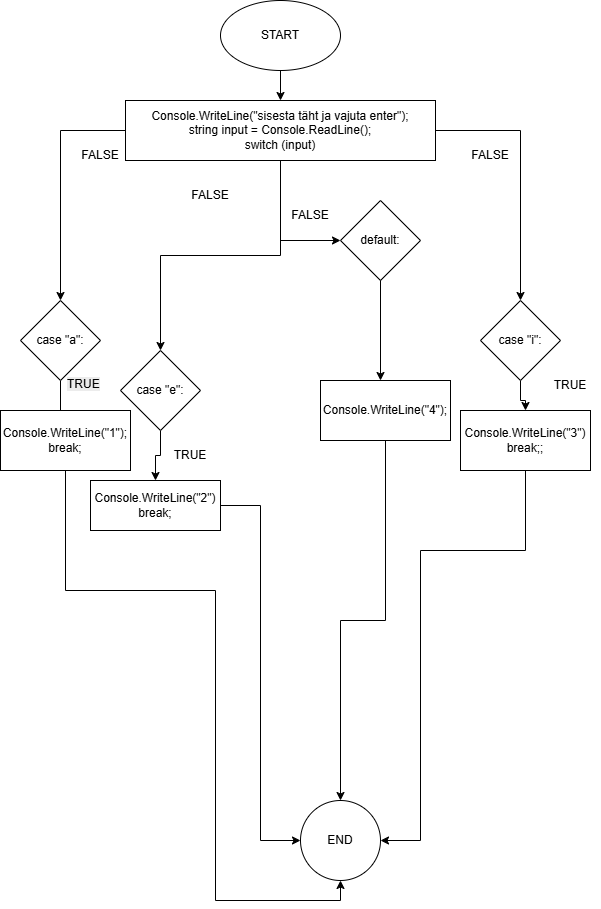

The diagram above was exported from draw.io. Its source (the exported page's mxGraphModel, read from the mxfile embedded in the PNG):
<mxGraphModel dx="2066" dy="1137" grid="1" gridSize="10" guides="1" tooltips="1" connect="1" arrows="1" fold="1" page="1" pageScale="1" pageWidth="850" pageHeight="1100" math="0" shadow="0">
  <root>
    <mxCell id="0" />
    <mxCell id="1" parent="0" />
    <mxCell id="ke1o55sUt9C5t8ypjcf3-3" style="edgeStyle=orthogonalEdgeStyle;rounded=0;orthogonalLoop=1;jettySize=auto;html=1;entryX=0.5;entryY=0;entryDx=0;entryDy=0;" edge="1" parent="1" source="ke1o55sUt9C5t8ypjcf3-1" target="ke1o55sUt9C5t8ypjcf3-2">
      <mxGeometry relative="1" as="geometry" />
    </mxCell>
    <mxCell id="ke1o55sUt9C5t8ypjcf3-1" value="START" style="ellipse;whiteSpace=wrap;html=1;" vertex="1" parent="1">
      <mxGeometry x="360" y="20" width="120" height="70" as="geometry" />
    </mxCell>
    <mxCell id="ke1o55sUt9C5t8ypjcf3-30" style="edgeStyle=orthogonalEdgeStyle;rounded=0;orthogonalLoop=1;jettySize=auto;html=1;entryX=0.5;entryY=0;entryDx=0;entryDy=0;" edge="1" parent="1" source="ke1o55sUt9C5t8ypjcf3-2" target="ke1o55sUt9C5t8ypjcf3-8">
      <mxGeometry relative="1" as="geometry" />
    </mxCell>
    <mxCell id="ke1o55sUt9C5t8ypjcf3-31" style="edgeStyle=orthogonalEdgeStyle;rounded=0;orthogonalLoop=1;jettySize=auto;html=1;entryX=0.5;entryY=0;entryDx=0;entryDy=0;" edge="1" parent="1" source="ke1o55sUt9C5t8ypjcf3-2" target="ke1o55sUt9C5t8ypjcf3-16">
      <mxGeometry relative="1" as="geometry" />
    </mxCell>
    <mxCell id="ke1o55sUt9C5t8ypjcf3-32" style="edgeStyle=orthogonalEdgeStyle;rounded=0;orthogonalLoop=1;jettySize=auto;html=1;entryX=0.5;entryY=0;entryDx=0;entryDy=0;" edge="1" parent="1" source="ke1o55sUt9C5t8ypjcf3-2" target="ke1o55sUt9C5t8ypjcf3-22">
      <mxGeometry relative="1" as="geometry" />
    </mxCell>
    <mxCell id="ke1o55sUt9C5t8ypjcf3-43" style="edgeStyle=orthogonalEdgeStyle;rounded=0;orthogonalLoop=1;jettySize=auto;html=1;entryX=0;entryY=0.5;entryDx=0;entryDy=0;" edge="1" parent="1" source="ke1o55sUt9C5t8ypjcf3-2" target="ke1o55sUt9C5t8ypjcf3-29">
      <mxGeometry relative="1" as="geometry" />
    </mxCell>
    <mxCell id="ke1o55sUt9C5t8ypjcf3-2" value="Console.WriteLine(&quot;sisesta täht ja vajuta enter&quot;);&lt;div&gt;string input = Console.ReadLine();&lt;/div&gt;&lt;div&gt;switch (input)&lt;/div&gt;" style="rounded=0;whiteSpace=wrap;html=1;" vertex="1" parent="1">
      <mxGeometry x="265" y="120" width="310" height="60" as="geometry" />
    </mxCell>
    <mxCell id="ke1o55sUt9C5t8ypjcf3-12" style="edgeStyle=orthogonalEdgeStyle;rounded=0;orthogonalLoop=1;jettySize=auto;html=1;" edge="1" parent="1" source="ke1o55sUt9C5t8ypjcf3-8">
      <mxGeometry relative="1" as="geometry">
        <mxPoint x="200" y="440" as="targetPoint" />
      </mxGeometry>
    </mxCell>
    <mxCell id="ke1o55sUt9C5t8ypjcf3-8" value="case &quot;a&quot;:" style="rhombus;whiteSpace=wrap;html=1;" vertex="1" parent="1">
      <mxGeometry x="160" y="320" width="80" height="80" as="geometry" />
    </mxCell>
    <mxCell id="ke1o55sUt9C5t8ypjcf3-55" style="edgeStyle=orthogonalEdgeStyle;rounded=0;orthogonalLoop=1;jettySize=auto;html=1;entryX=0.5;entryY=1;entryDx=0;entryDy=0;" edge="1" parent="1" source="ke1o55sUt9C5t8ypjcf3-13" target="ke1o55sUt9C5t8ypjcf3-48">
      <mxGeometry relative="1" as="geometry">
        <Array as="points">
          <mxPoint x="205" y="610" />
          <mxPoint x="355" y="610" />
          <mxPoint x="355" y="920" />
          <mxPoint x="480" y="920" />
        </Array>
      </mxGeometry>
    </mxCell>
    <mxCell id="ke1o55sUt9C5t8ypjcf3-13" value="Console.WriteLine(&quot;1&quot;);&lt;div&gt;break;&lt;/div&gt;" style="whiteSpace=wrap;html=1;" vertex="1" parent="1">
      <mxGeometry x="140" y="430" width="130" height="60" as="geometry" />
    </mxCell>
    <mxCell id="ke1o55sUt9C5t8ypjcf3-19" value="" style="edgeStyle=orthogonalEdgeStyle;rounded=0;orthogonalLoop=1;jettySize=auto;html=1;" edge="1" parent="1" source="ke1o55sUt9C5t8ypjcf3-16" target="ke1o55sUt9C5t8ypjcf3-18">
      <mxGeometry relative="1" as="geometry" />
    </mxCell>
    <mxCell id="ke1o55sUt9C5t8ypjcf3-16" value="case &quot;e&quot;:" style="rhombus;whiteSpace=wrap;html=1;" vertex="1" parent="1">
      <mxGeometry x="260" y="370" width="80" height="80" as="geometry" />
    </mxCell>
    <mxCell id="ke1o55sUt9C5t8ypjcf3-54" style="edgeStyle=orthogonalEdgeStyle;rounded=0;orthogonalLoop=1;jettySize=auto;html=1;entryX=0;entryY=0.5;entryDx=0;entryDy=0;" edge="1" parent="1" source="ke1o55sUt9C5t8ypjcf3-18" target="ke1o55sUt9C5t8ypjcf3-48">
      <mxGeometry relative="1" as="geometry" />
    </mxCell>
    <mxCell id="ke1o55sUt9C5t8ypjcf3-18" value="Console.WriteLine(&quot;2&quot;)&lt;div&gt;break;&lt;/div&gt;" style="whiteSpace=wrap;html=1;direction=south;" vertex="1" parent="1">
      <mxGeometry x="230" y="500" width="130" height="50" as="geometry" />
    </mxCell>
    <mxCell id="ke1o55sUt9C5t8ypjcf3-25" style="edgeStyle=orthogonalEdgeStyle;rounded=0;orthogonalLoop=1;jettySize=auto;html=1;entryX=0.5;entryY=0;entryDx=0;entryDy=0;" edge="1" parent="1" source="ke1o55sUt9C5t8ypjcf3-22" target="ke1o55sUt9C5t8ypjcf3-24">
      <mxGeometry relative="1" as="geometry" />
    </mxCell>
    <mxCell id="ke1o55sUt9C5t8ypjcf3-22" value="case &quot;i&quot;:" style="rhombus;whiteSpace=wrap;html=1;" vertex="1" parent="1">
      <mxGeometry x="620" y="320" width="80" height="80" as="geometry" />
    </mxCell>
    <mxCell id="ke1o55sUt9C5t8ypjcf3-53" style="edgeStyle=orthogonalEdgeStyle;rounded=0;orthogonalLoop=1;jettySize=auto;html=1;entryX=1;entryY=0.5;entryDx=0;entryDy=0;" edge="1" parent="1" source="ke1o55sUt9C5t8ypjcf3-24" target="ke1o55sUt9C5t8ypjcf3-48">
      <mxGeometry relative="1" as="geometry">
        <Array as="points">
          <mxPoint x="665" y="570" />
          <mxPoint x="560" y="570" />
          <mxPoint x="560" y="860" />
        </Array>
      </mxGeometry>
    </mxCell>
    <mxCell id="ke1o55sUt9C5t8ypjcf3-24" value="Console.WriteLine(&quot;3&quot;)&lt;br&gt;&lt;div&gt;&lt;span style=&quot;background-color: transparent; color: light-dark(rgb(0, 0, 0), rgb(255, 255, 255));&quot;&gt;break;&lt;/span&gt;;&lt;/div&gt;" style="whiteSpace=wrap;html=1;" vertex="1" parent="1">
      <mxGeometry x="600" y="430" width="130" height="60" as="geometry" />
    </mxCell>
    <mxCell id="ke1o55sUt9C5t8ypjcf3-45" style="edgeStyle=orthogonalEdgeStyle;rounded=0;orthogonalLoop=1;jettySize=auto;html=1;" edge="1" parent="1" source="ke1o55sUt9C5t8ypjcf3-29">
      <mxGeometry relative="1" as="geometry">
        <mxPoint x="520" y="400" as="targetPoint" />
      </mxGeometry>
    </mxCell>
    <mxCell id="ke1o55sUt9C5t8ypjcf3-29" value="default:" style="rhombus;whiteSpace=wrap;html=1;" vertex="1" parent="1">
      <mxGeometry x="480" y="220" width="80" height="80" as="geometry" />
    </mxCell>
    <mxCell id="ke1o55sUt9C5t8ypjcf3-33" value="FALSE" style="text;html=1;whiteSpace=wrap;strokeColor=none;fillColor=none;align=center;verticalAlign=middle;rounded=0;" vertex="1" parent="1">
      <mxGeometry x="210" y="160" width="60" height="30" as="geometry" />
    </mxCell>
    <mxCell id="ke1o55sUt9C5t8ypjcf3-34" value="FALSE" style="text;html=1;whiteSpace=wrap;strokeColor=none;fillColor=none;align=center;verticalAlign=middle;rounded=0;" vertex="1" parent="1">
      <mxGeometry x="320" y="200" width="60" height="30" as="geometry" />
    </mxCell>
    <mxCell id="ke1o55sUt9C5t8ypjcf3-35" value="FALSE" style="text;html=1;whiteSpace=wrap;strokeColor=none;fillColor=none;align=center;verticalAlign=middle;rounded=0;" vertex="1" parent="1">
      <mxGeometry x="600" y="160" width="60" height="30" as="geometry" />
    </mxCell>
    <mxCell id="ke1o55sUt9C5t8ypjcf3-36" value="TRUE" style="text;html=1;whiteSpace=wrap;strokeColor=none;fillColor=none;align=center;verticalAlign=middle;rounded=0;" vertex="1" parent="1">
      <mxGeometry x="680" y="390" width="60" height="30" as="geometry" />
    </mxCell>
    <mxCell id="ke1o55sUt9C5t8ypjcf3-39" value="TRUE" style="text;html=1;whiteSpace=wrap;strokeColor=none;fillColor=none;align=center;verticalAlign=middle;rounded=0;" vertex="1" parent="1">
      <mxGeometry x="300" y="460" width="60" height="30" as="geometry" />
    </mxCell>
    <mxCell id="ke1o55sUt9C5t8ypjcf3-40" value="&lt;span style=&quot;color: rgb(0, 0, 0); font-family: Helvetica; font-size: 12px; font-style: normal; font-variant-ligatures: normal; font-variant-caps: normal; font-weight: 400; letter-spacing: normal; orphans: 2; text-align: center; text-indent: 0px; text-transform: none; widows: 2; word-spacing: 0px; -webkit-text-stroke-width: 0px; white-space: normal; background-color: rgb(236, 236, 236); text-decoration-thickness: initial; text-decoration-style: initial; text-decoration-color: initial; display: inline !important; float: none;&quot;&gt;TRUE&lt;/span&gt;" style="text;whiteSpace=wrap;html=1;" vertex="1" parent="1">
      <mxGeometry x="205" y="390" width="70" height="40" as="geometry" />
    </mxCell>
    <mxCell id="ke1o55sUt9C5t8ypjcf3-44" value="FALSE" style="text;html=1;whiteSpace=wrap;strokeColor=none;fillColor=none;align=center;verticalAlign=middle;rounded=0;" vertex="1" parent="1">
      <mxGeometry x="420" y="220" width="60" height="30" as="geometry" />
    </mxCell>
    <mxCell id="ke1o55sUt9C5t8ypjcf3-49" style="edgeStyle=orthogonalEdgeStyle;rounded=0;orthogonalLoop=1;jettySize=auto;html=1;entryX=0.5;entryY=0;entryDx=0;entryDy=0;" edge="1" parent="1" source="ke1o55sUt9C5t8ypjcf3-46" target="ke1o55sUt9C5t8ypjcf3-48">
      <mxGeometry relative="1" as="geometry" />
    </mxCell>
    <mxCell id="ke1o55sUt9C5t8ypjcf3-46" value="Console.WriteLine(&quot;4&quot;);" style="whiteSpace=wrap;html=1;" vertex="1" parent="1">
      <mxGeometry x="460" y="400" width="130" height="60" as="geometry" />
    </mxCell>
    <mxCell id="ke1o55sUt9C5t8ypjcf3-48" value="END" style="ellipse;whiteSpace=wrap;html=1;" vertex="1" parent="1">
      <mxGeometry x="440" y="820" width="80" height="80" as="geometry" />
    </mxCell>
  </root>
</mxGraphModel>